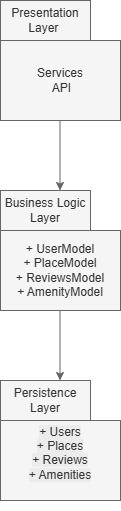

The diagram above was exported from draw.io. Its source (the exported page's mxGraphModel, read from the mxfile embedded in the PNG):
<mxGraphModel dx="1030" dy="527" grid="1" gridSize="10" guides="1" tooltips="1" connect="1" arrows="1" fold="1" page="1" pageScale="1" pageWidth="827" pageHeight="1169" math="0" shadow="0">
  <root>
    <mxCell id="0" />
    <mxCell id="1" parent="0" />
    <mxCell id="-AYd8pG500-aLCr60bsi-1" parent="1" style="rounded=0;whiteSpace=wrap;html=1;labelBackgroundColor=none;fillColor=#f5f5f5;fontColor=#333333;strokeColor=#666666;" value="Services&lt;br&gt;&amp;nbsp;API" vertex="1">
      <mxGeometry height="80" width="120" x="300" y="120" as="geometry" />
    </mxCell>
    <mxCell id="-AYd8pG500-aLCr60bsi-5" edge="1" parent="1" style="endArrow=classic;html=1;rounded=0;labelBackgroundColor=none;fontColor=default;fillColor=#f5f5f5;strokeColor=#666666;" value="">
      <mxGeometry height="50" relative="1" width="50" as="geometry">
        <mxPoint x="359.5" y="200" as="sourcePoint" />
        <mxPoint x="359.5" y="270" as="targetPoint" />
      </mxGeometry>
    </mxCell>
    <mxCell id="-AYd8pG500-aLCr60bsi-6" edge="1" parent="1" style="endArrow=classic;html=1;rounded=0;labelBackgroundColor=none;fontColor=default;fillColor=#f5f5f5;strokeColor=#666666;" value="">
      <mxGeometry height="50" relative="1" width="50" as="geometry">
        <mxPoint x="359.5" y="390" as="sourcePoint" />
        <mxPoint x="359.5" y="460" as="targetPoint" />
      </mxGeometry>
    </mxCell>
    <mxCell id="-AYd8pG500-aLCr60bsi-9" parent="1" style="rounded=0;whiteSpace=wrap;html=1;labelBackgroundColor=none;fillColor=#f5f5f5;fontColor=#333333;strokeColor=#666666;" value="Presentation Layer&amp;nbsp;" vertex="1">
      <mxGeometry height="40" width="90" x="300" y="80" as="geometry" />
    </mxCell>
    <mxCell id="-AYd8pG500-aLCr60bsi-10" parent="1" style="rounded=0;whiteSpace=wrap;html=1;labelBackgroundColor=none;fillColor=#f5f5f5;fontColor=#333333;strokeColor=#666666;" value="Business Logic Layer" vertex="1">
      <mxGeometry height="40" width="90" x="300" y="270" as="geometry" />
    </mxCell>
    <mxCell id="-AYd8pG500-aLCr60bsi-11" parent="1" style="rounded=0;whiteSpace=wrap;html=1;labelBackgroundColor=none;fillColor=#f5f5f5;fontColor=#333333;strokeColor=#666666;" value="+ UserModel&lt;br&gt;+ PlaceModel&lt;br&gt;+ ReviewsModel&lt;br&gt;+ AmenityModel" vertex="1">
      <mxGeometry height="80" width="120" x="300" y="310" as="geometry" />
    </mxCell>
    <mxCell id="-AYd8pG500-aLCr60bsi-13" parent="1" style="rounded=0;whiteSpace=wrap;html=1;labelBackgroundColor=none;fillColor=#f5f5f5;fontColor=#333333;strokeColor=#666666;" value="Persistence Layer" vertex="1">
      <mxGeometry height="40" width="90" x="300" y="460" as="geometry" />
    </mxCell>
    <mxCell id="-AYd8pG500-aLCr60bsi-15" parent="1" style="rounded=0;whiteSpace=wrap;html=1;labelBackgroundColor=none;fillColor=#f5f5f5;fontColor=#333333;strokeColor=#666666;" value="&#10;&lt;span style=&quot;forced-color-adjust: none; color: rgb(51, 51, 51); font-family: Helvetica; font-size: 12px; font-style: normal; font-variant-ligatures: normal; font-variant-caps: normal; font-weight: 400; letter-spacing: normal; orphans: 2; text-indent: 0px; text-transform: none; widows: 2; word-spacing: 0px; -webkit-text-stroke-width: 0px; white-space: normal; background-color: rgb(236, 236, 236); text-decoration-thickness: initial; text-decoration-style: initial; text-decoration-color: initial; text-align: left;&quot;&gt;+ Users&lt;/span&gt;&lt;br style=&quot;forced-color-adjust: none; color: rgb(51, 51, 51); font-family: Helvetica; font-size: 12px; font-style: normal; font-variant-ligatures: normal; font-variant-caps: normal; font-weight: 400; letter-spacing: normal; orphans: 2; text-indent: 0px; text-transform: none; widows: 2; word-spacing: 0px; -webkit-text-stroke-width: 0px; white-space: normal; background-color: rgb(236, 236, 236); text-decoration-thickness: initial; text-decoration-style: initial; text-decoration-color: initial; text-align: left;&quot;&gt;&lt;span style=&quot;forced-color-adjust: none; color: rgb(51, 51, 51); font-family: Helvetica; font-size: 12px; font-style: normal; font-variant-ligatures: normal; font-variant-caps: normal; font-weight: 400; letter-spacing: normal; orphans: 2; text-indent: 0px; text-transform: none; widows: 2; word-spacing: 0px; -webkit-text-stroke-width: 0px; white-space: normal; background-color: rgb(236, 236, 236); text-decoration-thickness: initial; text-decoration-style: initial; text-decoration-color: initial; text-align: left;&quot;&gt;+ Places&lt;/span&gt;&lt;br style=&quot;forced-color-adjust: none; color: rgb(51, 51, 51); font-family: Helvetica; font-size: 12px; font-style: normal; font-variant-ligatures: normal; font-variant-caps: normal; font-weight: 400; letter-spacing: normal; orphans: 2; text-indent: 0px; text-transform: none; widows: 2; word-spacing: 0px; -webkit-text-stroke-width: 0px; white-space: normal; background-color: rgb(236, 236, 236); text-decoration-thickness: initial; text-decoration-style: initial; text-decoration-color: initial; text-align: left;&quot;&gt;&lt;span style=&quot;forced-color-adjust: none; color: rgb(51, 51, 51); font-family: Helvetica; font-size: 12px; font-style: normal; font-variant-ligatures: normal; font-variant-caps: normal; font-weight: 400; letter-spacing: normal; orphans: 2; text-indent: 0px; text-transform: none; widows: 2; word-spacing: 0px; -webkit-text-stroke-width: 0px; white-space: normal; background-color: rgb(236, 236, 236); text-decoration-thickness: initial; text-decoration-style: initial; text-decoration-color: initial; text-align: left;&quot;&gt;+ Reviews&lt;/span&gt;&lt;br style=&quot;forced-color-adjust: none; color: rgb(51, 51, 51); font-family: Helvetica; font-size: 12px; font-style: normal; font-variant-ligatures: normal; font-variant-caps: normal; font-weight: 400; letter-spacing: normal; orphans: 2; text-indent: 0px; text-transform: none; widows: 2; word-spacing: 0px; -webkit-text-stroke-width: 0px; white-space: normal; background-color: rgb(236, 236, 236); text-decoration-thickness: initial; text-decoration-style: initial; text-decoration-color: initial; text-align: left;&quot;&gt;&lt;span style=&quot;forced-color-adjust: none; color: rgb(51, 51, 51); font-family: Helvetica; font-size: 12px; font-style: normal; font-variant-ligatures: normal; font-variant-caps: normal; font-weight: 400; letter-spacing: normal; orphans: 2; text-indent: 0px; text-transform: none; widows: 2; word-spacing: 0px; -webkit-text-stroke-width: 0px; white-space: normal; background-color: rgb(236, 236, 236); text-decoration-thickness: initial; text-decoration-style: initial; text-decoration-color: initial; text-align: left;&quot;&gt;+ Amenities&lt;/span&gt;&#10;&#10;" vertex="1">
      <mxGeometry height="80" width="120" x="300" y="500" as="geometry" />
    </mxCell>
  </root>
</mxGraphModel>